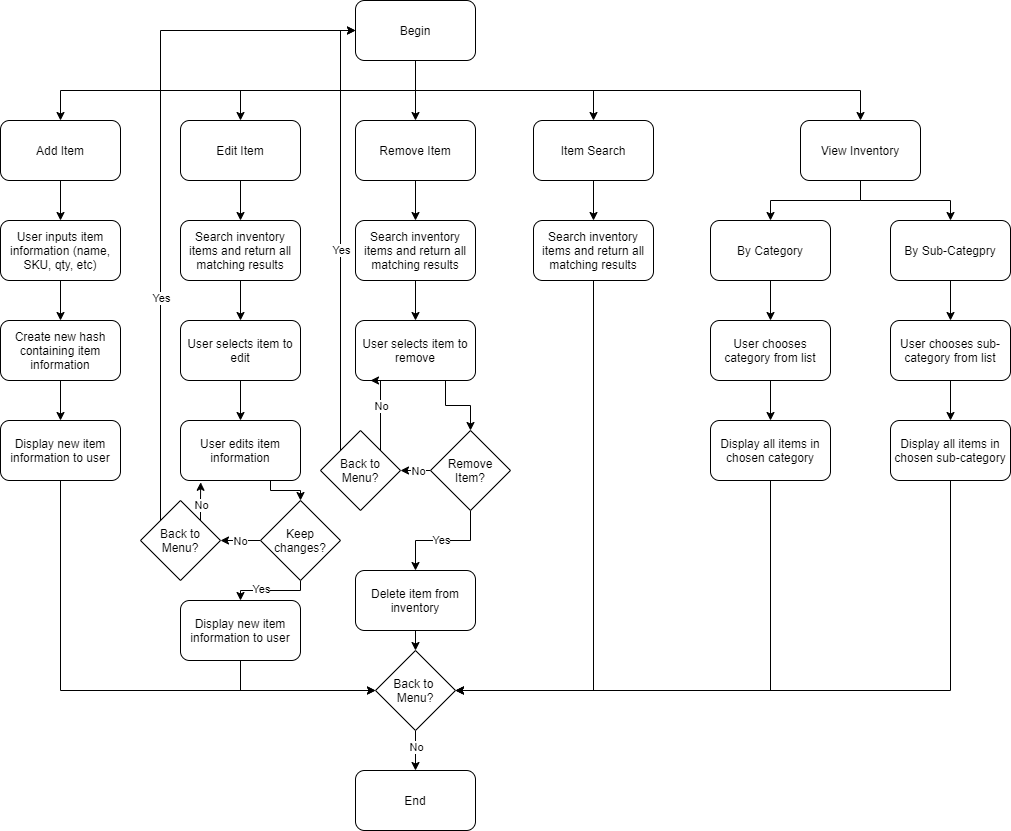

The diagram above was exported from draw.io. Its source (the exported page's mxGraphModel, read from the mxfile embedded in the PNG):
<mxGraphModel dx="1422" dy="713" grid="1" gridSize="10" guides="1" tooltips="1" connect="1" arrows="1" fold="1" page="1" pageScale="1" pageWidth="850" pageHeight="1100" math="0" shadow="0">
  <root>
    <mxCell id="0" />
    <mxCell id="1" parent="0" />
    <mxCell id="pSaNrMoO1A6awp6I20w5-13" style="edgeStyle=orthogonalEdgeStyle;rounded=0;orthogonalLoop=1;jettySize=auto;html=1;entryX=0.5;entryY=0;entryDx=0;entryDy=0;" edge="1" parent="1" source="pSaNrMoO1A6awp6I20w5-1" target="pSaNrMoO1A6awp6I20w5-10">
      <mxGeometry relative="1" as="geometry" />
    </mxCell>
    <mxCell id="pSaNrMoO1A6awp6I20w5-16" style="edgeStyle=orthogonalEdgeStyle;rounded=0;orthogonalLoop=1;jettySize=auto;html=1;exitX=0.5;exitY=1;exitDx=0;exitDy=0;" edge="1" parent="1" source="pSaNrMoO1A6awp6I20w5-1" target="pSaNrMoO1A6awp6I20w5-7">
      <mxGeometry relative="1" as="geometry" />
    </mxCell>
    <mxCell id="pSaNrMoO1A6awp6I20w5-17" style="edgeStyle=orthogonalEdgeStyle;rounded=0;orthogonalLoop=1;jettySize=auto;html=1;exitX=0.5;exitY=1;exitDx=0;exitDy=0;" edge="1" parent="1" source="pSaNrMoO1A6awp6I20w5-1" target="pSaNrMoO1A6awp6I20w5-8">
      <mxGeometry relative="1" as="geometry" />
    </mxCell>
    <mxCell id="pSaNrMoO1A6awp6I20w5-18" style="edgeStyle=orthogonalEdgeStyle;rounded=0;orthogonalLoop=1;jettySize=auto;html=1;exitX=0.5;exitY=1;exitDx=0;exitDy=0;entryX=0.5;entryY=0;entryDx=0;entryDy=0;" edge="1" parent="1" source="pSaNrMoO1A6awp6I20w5-1" target="pSaNrMoO1A6awp6I20w5-11">
      <mxGeometry relative="1" as="geometry" />
    </mxCell>
    <mxCell id="pSaNrMoO1A6awp6I20w5-19" style="edgeStyle=orthogonalEdgeStyle;rounded=0;orthogonalLoop=1;jettySize=auto;html=1;exitX=0.5;exitY=1;exitDx=0;exitDy=0;entryX=0.5;entryY=0;entryDx=0;entryDy=0;" edge="1" parent="1" source="pSaNrMoO1A6awp6I20w5-1" target="pSaNrMoO1A6awp6I20w5-12">
      <mxGeometry relative="1" as="geometry" />
    </mxCell>
    <mxCell id="pSaNrMoO1A6awp6I20w5-1" value="Begin" style="rounded=1;whiteSpace=wrap;html=1;" vertex="1" parent="1">
      <mxGeometry x="365" y="40" width="120" height="60" as="geometry" />
    </mxCell>
    <mxCell id="pSaNrMoO1A6awp6I20w5-3" value="End" style="rounded=1;whiteSpace=wrap;html=1;" vertex="1" parent="1">
      <mxGeometry x="365" y="810" width="120" height="60" as="geometry" />
    </mxCell>
    <mxCell id="pSaNrMoO1A6awp6I20w5-5" style="edgeStyle=orthogonalEdgeStyle;rounded=0;orthogonalLoop=1;jettySize=auto;html=1;entryX=0.5;entryY=0;entryDx=0;entryDy=0;" edge="1" parent="1" source="pSaNrMoO1A6awp6I20w5-4" target="pSaNrMoO1A6awp6I20w5-3">
      <mxGeometry relative="1" as="geometry" />
    </mxCell>
    <mxCell id="pSaNrMoO1A6awp6I20w5-6" value="No" style="edgeLabel;html=1;align=center;verticalAlign=middle;resizable=0;points=[];" vertex="1" connectable="0" parent="pSaNrMoO1A6awp6I20w5-5">
      <mxGeometry x="-0.2" relative="1" as="geometry">
        <mxPoint as="offset" />
      </mxGeometry>
    </mxCell>
    <mxCell id="pSaNrMoO1A6awp6I20w5-4" value="Back to&amp;nbsp;&lt;br&gt;Menu?" style="rhombus;whiteSpace=wrap;html=1;" vertex="1" parent="1">
      <mxGeometry x="385" y="690" width="80" height="80" as="geometry" />
    </mxCell>
    <mxCell id="pSaNrMoO1A6awp6I20w5-75" style="edgeStyle=orthogonalEdgeStyle;rounded=0;orthogonalLoop=1;jettySize=auto;html=1;exitX=0.5;exitY=1;exitDx=0;exitDy=0;entryX=0.5;entryY=0;entryDx=0;entryDy=0;" edge="1" parent="1" source="pSaNrMoO1A6awp6I20w5-7" target="pSaNrMoO1A6awp6I20w5-73">
      <mxGeometry relative="1" as="geometry" />
    </mxCell>
    <mxCell id="pSaNrMoO1A6awp6I20w5-76" style="edgeStyle=orthogonalEdgeStyle;rounded=0;orthogonalLoop=1;jettySize=auto;html=1;exitX=0.5;exitY=1;exitDx=0;exitDy=0;entryX=0.5;entryY=0;entryDx=0;entryDy=0;" edge="1" parent="1" source="pSaNrMoO1A6awp6I20w5-7" target="pSaNrMoO1A6awp6I20w5-74">
      <mxGeometry relative="1" as="geometry" />
    </mxCell>
    <mxCell id="pSaNrMoO1A6awp6I20w5-7" value="View Inventory" style="rounded=1;whiteSpace=wrap;html=1;" vertex="1" parent="1">
      <mxGeometry x="810" y="160" width="120" height="60" as="geometry" />
    </mxCell>
    <mxCell id="pSaNrMoO1A6awp6I20w5-29" style="edgeStyle=orthogonalEdgeStyle;rounded=0;orthogonalLoop=1;jettySize=auto;html=1;exitX=0.5;exitY=1;exitDx=0;exitDy=0;entryX=0.5;entryY=0;entryDx=0;entryDy=0;" edge="1" parent="1" source="pSaNrMoO1A6awp6I20w5-8" target="pSaNrMoO1A6awp6I20w5-27">
      <mxGeometry relative="1" as="geometry" />
    </mxCell>
    <mxCell id="pSaNrMoO1A6awp6I20w5-8" value="Item Search" style="rounded=1;whiteSpace=wrap;html=1;" vertex="1" parent="1">
      <mxGeometry x="543" y="160" width="120" height="60" as="geometry" />
    </mxCell>
    <mxCell id="pSaNrMoO1A6awp6I20w5-23" style="edgeStyle=orthogonalEdgeStyle;rounded=0;orthogonalLoop=1;jettySize=auto;html=1;exitX=0.5;exitY=1;exitDx=0;exitDy=0;entryX=0.5;entryY=0;entryDx=0;entryDy=0;" edge="1" parent="1" source="pSaNrMoO1A6awp6I20w5-10" target="pSaNrMoO1A6awp6I20w5-22">
      <mxGeometry relative="1" as="geometry" />
    </mxCell>
    <mxCell id="pSaNrMoO1A6awp6I20w5-10" value="Remove Item" style="rounded=1;whiteSpace=wrap;html=1;" vertex="1" parent="1">
      <mxGeometry x="365" y="160" width="120" height="60" as="geometry" />
    </mxCell>
    <mxCell id="pSaNrMoO1A6awp6I20w5-28" style="edgeStyle=orthogonalEdgeStyle;rounded=0;orthogonalLoop=1;jettySize=auto;html=1;exitX=0.5;exitY=1;exitDx=0;exitDy=0;entryX=0.5;entryY=0;entryDx=0;entryDy=0;" edge="1" parent="1" source="pSaNrMoO1A6awp6I20w5-11" target="pSaNrMoO1A6awp6I20w5-26">
      <mxGeometry relative="1" as="geometry" />
    </mxCell>
    <mxCell id="pSaNrMoO1A6awp6I20w5-11" value="Edit Item" style="rounded=1;whiteSpace=wrap;html=1;" vertex="1" parent="1">
      <mxGeometry x="190" y="160" width="120" height="60" as="geometry" />
    </mxCell>
    <mxCell id="pSaNrMoO1A6awp6I20w5-21" style="edgeStyle=orthogonalEdgeStyle;rounded=0;orthogonalLoop=1;jettySize=auto;html=1;entryX=0.5;entryY=0;entryDx=0;entryDy=0;" edge="1" parent="1" source="pSaNrMoO1A6awp6I20w5-12" target="pSaNrMoO1A6awp6I20w5-20">
      <mxGeometry relative="1" as="geometry" />
    </mxCell>
    <mxCell id="pSaNrMoO1A6awp6I20w5-12" value="Add Item" style="rounded=1;whiteSpace=wrap;html=1;" vertex="1" parent="1">
      <mxGeometry x="10" y="160" width="120" height="60" as="geometry" />
    </mxCell>
    <mxCell id="pSaNrMoO1A6awp6I20w5-31" style="edgeStyle=orthogonalEdgeStyle;rounded=0;orthogonalLoop=1;jettySize=auto;html=1;exitX=0.5;exitY=1;exitDx=0;exitDy=0;entryX=0.5;entryY=0;entryDx=0;entryDy=0;" edge="1" parent="1" source="pSaNrMoO1A6awp6I20w5-20" target="pSaNrMoO1A6awp6I20w5-30">
      <mxGeometry relative="1" as="geometry" />
    </mxCell>
    <mxCell id="pSaNrMoO1A6awp6I20w5-20" value="User inputs item information (name, SKU, qty, etc)" style="rounded=1;whiteSpace=wrap;html=1;" vertex="1" parent="1">
      <mxGeometry x="10" y="260" width="120" height="60" as="geometry" />
    </mxCell>
    <mxCell id="pSaNrMoO1A6awp6I20w5-49" style="edgeStyle=orthogonalEdgeStyle;rounded=0;orthogonalLoop=1;jettySize=auto;html=1;exitX=0.5;exitY=1;exitDx=0;exitDy=0;entryX=0.5;entryY=0;entryDx=0;entryDy=0;" edge="1" parent="1" source="pSaNrMoO1A6awp6I20w5-22" target="pSaNrMoO1A6awp6I20w5-48">
      <mxGeometry relative="1" as="geometry" />
    </mxCell>
    <mxCell id="pSaNrMoO1A6awp6I20w5-22" value="Search inventory items and return all matching results" style="rounded=1;whiteSpace=wrap;html=1;" vertex="1" parent="1">
      <mxGeometry x="365" y="260" width="120" height="60" as="geometry" />
    </mxCell>
    <mxCell id="pSaNrMoO1A6awp6I20w5-42" style="edgeStyle=orthogonalEdgeStyle;rounded=0;orthogonalLoop=1;jettySize=auto;html=1;exitX=0.5;exitY=1;exitDx=0;exitDy=0;entryX=0.5;entryY=0;entryDx=0;entryDy=0;" edge="1" parent="1" source="pSaNrMoO1A6awp6I20w5-26" target="pSaNrMoO1A6awp6I20w5-36">
      <mxGeometry relative="1" as="geometry" />
    </mxCell>
    <mxCell id="pSaNrMoO1A6awp6I20w5-26" value="Search inventory items and return all matching results" style="rounded=1;whiteSpace=wrap;html=1;" vertex="1" parent="1">
      <mxGeometry x="190" y="260" width="120" height="60" as="geometry" />
    </mxCell>
    <mxCell id="pSaNrMoO1A6awp6I20w5-77" style="edgeStyle=orthogonalEdgeStyle;rounded=0;orthogonalLoop=1;jettySize=auto;html=1;exitX=0.5;exitY=1;exitDx=0;exitDy=0;entryX=1;entryY=0.5;entryDx=0;entryDy=0;" edge="1" parent="1" source="pSaNrMoO1A6awp6I20w5-27" target="pSaNrMoO1A6awp6I20w5-4">
      <mxGeometry relative="1" as="geometry" />
    </mxCell>
    <mxCell id="pSaNrMoO1A6awp6I20w5-27" value="Search inventory items and return all matching results" style="rounded=1;whiteSpace=wrap;html=1;" vertex="1" parent="1">
      <mxGeometry x="543" y="260" width="120" height="60" as="geometry" />
    </mxCell>
    <mxCell id="pSaNrMoO1A6awp6I20w5-33" style="edgeStyle=orthogonalEdgeStyle;rounded=0;orthogonalLoop=1;jettySize=auto;html=1;entryX=0.5;entryY=0;entryDx=0;entryDy=0;" edge="1" parent="1" source="pSaNrMoO1A6awp6I20w5-30" target="pSaNrMoO1A6awp6I20w5-32">
      <mxGeometry relative="1" as="geometry" />
    </mxCell>
    <mxCell id="pSaNrMoO1A6awp6I20w5-30" value="Create new hash containing item information" style="rounded=1;whiteSpace=wrap;html=1;" vertex="1" parent="1">
      <mxGeometry x="10" y="360" width="120" height="60" as="geometry" />
    </mxCell>
    <mxCell id="pSaNrMoO1A6awp6I20w5-34" style="edgeStyle=orthogonalEdgeStyle;rounded=0;orthogonalLoop=1;jettySize=auto;html=1;exitX=0.5;exitY=1;exitDx=0;exitDy=0;entryX=0;entryY=0.5;entryDx=0;entryDy=0;" edge="1" parent="1" source="pSaNrMoO1A6awp6I20w5-32" target="pSaNrMoO1A6awp6I20w5-4">
      <mxGeometry relative="1" as="geometry" />
    </mxCell>
    <mxCell id="pSaNrMoO1A6awp6I20w5-32" value="Display new item information to user" style="rounded=1;whiteSpace=wrap;html=1;" vertex="1" parent="1">
      <mxGeometry x="10" y="460" width="120" height="60" as="geometry" />
    </mxCell>
    <mxCell id="pSaNrMoO1A6awp6I20w5-43" style="edgeStyle=orthogonalEdgeStyle;rounded=0;orthogonalLoop=1;jettySize=auto;html=1;exitX=0.5;exitY=1;exitDx=0;exitDy=0;entryX=0.5;entryY=0;entryDx=0;entryDy=0;" edge="1" parent="1" source="pSaNrMoO1A6awp6I20w5-36" target="pSaNrMoO1A6awp6I20w5-38">
      <mxGeometry relative="1" as="geometry" />
    </mxCell>
    <mxCell id="pSaNrMoO1A6awp6I20w5-36" value="User selects item to edit" style="rounded=1;whiteSpace=wrap;html=1;" vertex="1" parent="1">
      <mxGeometry x="190" y="360" width="120" height="60" as="geometry" />
    </mxCell>
    <mxCell id="pSaNrMoO1A6awp6I20w5-83" style="edgeStyle=orthogonalEdgeStyle;rounded=0;orthogonalLoop=1;jettySize=auto;html=1;exitX=0.75;exitY=1;exitDx=0;exitDy=0;entryX=0.5;entryY=0;entryDx=0;entryDy=0;" edge="1" parent="1" source="pSaNrMoO1A6awp6I20w5-38" target="pSaNrMoO1A6awp6I20w5-39">
      <mxGeometry relative="1" as="geometry">
        <Array as="points">
          <mxPoint x="280" y="530" />
          <mxPoint x="310" y="530" />
        </Array>
      </mxGeometry>
    </mxCell>
    <mxCell id="pSaNrMoO1A6awp6I20w5-38" value="User edits item information" style="rounded=1;whiteSpace=wrap;html=1;" vertex="1" parent="1">
      <mxGeometry x="190" y="460" width="120" height="60" as="geometry" />
    </mxCell>
    <mxCell id="pSaNrMoO1A6awp6I20w5-46" style="edgeStyle=orthogonalEdgeStyle;rounded=0;orthogonalLoop=1;jettySize=auto;html=1;entryX=0.5;entryY=0;entryDx=0;entryDy=0;" edge="1" parent="1" source="pSaNrMoO1A6awp6I20w5-39" target="pSaNrMoO1A6awp6I20w5-45">
      <mxGeometry relative="1" as="geometry">
        <Array as="points">
          <mxPoint x="310" y="630" />
          <mxPoint x="250" y="630" />
        </Array>
      </mxGeometry>
    </mxCell>
    <mxCell id="pSaNrMoO1A6awp6I20w5-84" value="Yes" style="edgeLabel;html=1;align=center;verticalAlign=middle;resizable=0;points=[];" vertex="1" connectable="0" parent="pSaNrMoO1A6awp6I20w5-46">
      <mxGeometry x="0.25" y="-2" relative="1" as="geometry">
        <mxPoint as="offset" />
      </mxGeometry>
    </mxCell>
    <mxCell id="pSaNrMoO1A6awp6I20w5-82" style="edgeStyle=orthogonalEdgeStyle;rounded=0;orthogonalLoop=1;jettySize=auto;html=1;exitX=0;exitY=0.5;exitDx=0;exitDy=0;entryX=1;entryY=0.5;entryDx=0;entryDy=0;" edge="1" parent="1" source="pSaNrMoO1A6awp6I20w5-39" target="pSaNrMoO1A6awp6I20w5-81">
      <mxGeometry relative="1" as="geometry">
        <Array as="points">
          <mxPoint x="250" y="580" />
          <mxPoint x="250" y="580" />
        </Array>
      </mxGeometry>
    </mxCell>
    <mxCell id="pSaNrMoO1A6awp6I20w5-85" value="No" style="edgeLabel;html=1;align=center;verticalAlign=middle;resizable=0;points=[];" vertex="1" connectable="0" parent="pSaNrMoO1A6awp6I20w5-82">
      <mxGeometry x="0.236" relative="1" as="geometry">
        <mxPoint x="4.65" as="offset" />
      </mxGeometry>
    </mxCell>
    <mxCell id="pSaNrMoO1A6awp6I20w5-39" value="Keep changes?" style="rhombus;whiteSpace=wrap;html=1;" vertex="1" parent="1">
      <mxGeometry x="270" y="540" width="80" height="80" as="geometry" />
    </mxCell>
    <mxCell id="pSaNrMoO1A6awp6I20w5-47" style="edgeStyle=orthogonalEdgeStyle;rounded=0;orthogonalLoop=1;jettySize=auto;html=1;exitX=0.5;exitY=1;exitDx=0;exitDy=0;entryX=0;entryY=0.5;entryDx=0;entryDy=0;" edge="1" parent="1" source="pSaNrMoO1A6awp6I20w5-45" target="pSaNrMoO1A6awp6I20w5-4">
      <mxGeometry relative="1" as="geometry" />
    </mxCell>
    <mxCell id="pSaNrMoO1A6awp6I20w5-45" value="Display new item information to user" style="rounded=1;whiteSpace=wrap;html=1;" vertex="1" parent="1">
      <mxGeometry x="190" y="640" width="120" height="60" as="geometry" />
    </mxCell>
    <mxCell id="pSaNrMoO1A6awp6I20w5-80" style="edgeStyle=orthogonalEdgeStyle;rounded=0;orthogonalLoop=1;jettySize=auto;html=1;exitX=0.75;exitY=1;exitDx=0;exitDy=0;entryX=0.5;entryY=0;entryDx=0;entryDy=0;" edge="1" parent="1" source="pSaNrMoO1A6awp6I20w5-48" target="pSaNrMoO1A6awp6I20w5-52">
      <mxGeometry relative="1" as="geometry" />
    </mxCell>
    <mxCell id="pSaNrMoO1A6awp6I20w5-48" value="User selects item to remove" style="rounded=1;whiteSpace=wrap;html=1;" vertex="1" parent="1">
      <mxGeometry x="365" y="360" width="120" height="60" as="geometry" />
    </mxCell>
    <mxCell id="pSaNrMoO1A6awp6I20w5-70" style="edgeStyle=orthogonalEdgeStyle;rounded=0;orthogonalLoop=1;jettySize=auto;html=1;exitX=0.5;exitY=1;exitDx=0;exitDy=0;entryX=0.5;entryY=0;entryDx=0;entryDy=0;" edge="1" parent="1" source="pSaNrMoO1A6awp6I20w5-52" target="pSaNrMoO1A6awp6I20w5-69">
      <mxGeometry relative="1" as="geometry" />
    </mxCell>
    <mxCell id="pSaNrMoO1A6awp6I20w5-71" value="Yes" style="edgeLabel;html=1;align=center;verticalAlign=middle;resizable=0;points=[];" vertex="1" connectable="0" parent="pSaNrMoO1A6awp6I20w5-70">
      <mxGeometry x="0.2896" y="-4" relative="1" as="geometry">
        <mxPoint x="14.23" y="3.97" as="offset" />
      </mxGeometry>
    </mxCell>
    <mxCell id="pSaNrMoO1A6awp6I20w5-78" style="edgeStyle=orthogonalEdgeStyle;rounded=0;orthogonalLoop=1;jettySize=auto;html=1;exitX=0;exitY=0.5;exitDx=0;exitDy=0;entryX=1;entryY=0.5;entryDx=0;entryDy=0;" edge="1" parent="1" source="pSaNrMoO1A6awp6I20w5-52" target="pSaNrMoO1A6awp6I20w5-60">
      <mxGeometry relative="1" as="geometry" />
    </mxCell>
    <mxCell id="pSaNrMoO1A6awp6I20w5-79" value="No" style="edgeLabel;html=1;align=center;verticalAlign=middle;resizable=0;points=[];" vertex="1" connectable="0" parent="pSaNrMoO1A6awp6I20w5-78">
      <mxGeometry x="0.1943" y="-2" relative="1" as="geometry">
        <mxPoint x="5" y="2" as="offset" />
      </mxGeometry>
    </mxCell>
    <mxCell id="pSaNrMoO1A6awp6I20w5-52" value="Remove Item?" style="rhombus;whiteSpace=wrap;html=1;" vertex="1" parent="1">
      <mxGeometry x="440" y="470" width="80" height="80" as="geometry" />
    </mxCell>
    <mxCell id="pSaNrMoO1A6awp6I20w5-64" style="edgeStyle=orthogonalEdgeStyle;rounded=0;orthogonalLoop=1;jettySize=auto;html=1;exitX=0;exitY=0;exitDx=0;exitDy=0;entryX=0;entryY=0.5;entryDx=0;entryDy=0;" edge="1" parent="1" source="pSaNrMoO1A6awp6I20w5-60" target="pSaNrMoO1A6awp6I20w5-1">
      <mxGeometry relative="1" as="geometry">
        <Array as="points">
          <mxPoint x="350" y="70" />
        </Array>
      </mxGeometry>
    </mxCell>
    <mxCell id="pSaNrMoO1A6awp6I20w5-67" value="Yes" style="edgeLabel;html=1;align=center;verticalAlign=middle;resizable=0;points=[];" vertex="1" connectable="0" parent="pSaNrMoO1A6awp6I20w5-64">
      <mxGeometry x="-0.7063" relative="1" as="geometry">
        <mxPoint y="-137" as="offset" />
      </mxGeometry>
    </mxCell>
    <mxCell id="pSaNrMoO1A6awp6I20w5-65" style="edgeStyle=orthogonalEdgeStyle;rounded=0;orthogonalLoop=1;jettySize=auto;html=1;exitX=1;exitY=0;exitDx=0;exitDy=0;" edge="1" parent="1" source="pSaNrMoO1A6awp6I20w5-60">
      <mxGeometry relative="1" as="geometry">
        <mxPoint x="380" y="420" as="targetPoint" />
        <Array as="points">
          <mxPoint x="380" y="420" />
        </Array>
      </mxGeometry>
    </mxCell>
    <mxCell id="pSaNrMoO1A6awp6I20w5-66" value="No" style="edgeLabel;html=1;align=center;verticalAlign=middle;resizable=0;points=[];" vertex="1" connectable="0" parent="pSaNrMoO1A6awp6I20w5-65">
      <mxGeometry x="-0.0933" relative="1" as="geometry">
        <mxPoint y="-8.33" as="offset" />
      </mxGeometry>
    </mxCell>
    <mxCell id="pSaNrMoO1A6awp6I20w5-60" value="Back to Menu?" style="rhombus;whiteSpace=wrap;html=1;" vertex="1" parent="1">
      <mxGeometry x="330" y="470" width="80" height="80" as="geometry" />
    </mxCell>
    <mxCell id="pSaNrMoO1A6awp6I20w5-72" style="edgeStyle=orthogonalEdgeStyle;rounded=0;orthogonalLoop=1;jettySize=auto;html=1;exitX=0.5;exitY=1;exitDx=0;exitDy=0;entryX=0.5;entryY=0;entryDx=0;entryDy=0;" edge="1" parent="1" source="pSaNrMoO1A6awp6I20w5-69" target="pSaNrMoO1A6awp6I20w5-4">
      <mxGeometry relative="1" as="geometry" />
    </mxCell>
    <mxCell id="pSaNrMoO1A6awp6I20w5-69" value="Delete item from inventory" style="rounded=1;whiteSpace=wrap;html=1;" vertex="1" parent="1">
      <mxGeometry x="365" y="610" width="120" height="60" as="geometry" />
    </mxCell>
    <mxCell id="pSaNrMoO1A6awp6I20w5-95" style="edgeStyle=orthogonalEdgeStyle;rounded=0;orthogonalLoop=1;jettySize=auto;html=1;exitX=0.5;exitY=1;exitDx=0;exitDy=0;entryX=0.5;entryY=0;entryDx=0;entryDy=0;" edge="1" parent="1" source="pSaNrMoO1A6awp6I20w5-73" target="pSaNrMoO1A6awp6I20w5-90">
      <mxGeometry relative="1" as="geometry" />
    </mxCell>
    <mxCell id="pSaNrMoO1A6awp6I20w5-73" value="By Category" style="rounded=1;whiteSpace=wrap;html=1;" vertex="1" parent="1">
      <mxGeometry x="720" y="260" width="120" height="60" as="geometry" />
    </mxCell>
    <mxCell id="pSaNrMoO1A6awp6I20w5-96" style="edgeStyle=orthogonalEdgeStyle;rounded=0;orthogonalLoop=1;jettySize=auto;html=1;exitX=0.5;exitY=1;exitDx=0;exitDy=0;entryX=0.5;entryY=0;entryDx=0;entryDy=0;" edge="1" parent="1" source="pSaNrMoO1A6awp6I20w5-74" target="pSaNrMoO1A6awp6I20w5-92">
      <mxGeometry relative="1" as="geometry" />
    </mxCell>
    <mxCell id="pSaNrMoO1A6awp6I20w5-74" value="By Sub-Categpry" style="rounded=1;whiteSpace=wrap;html=1;" vertex="1" parent="1">
      <mxGeometry x="900" y="260" width="120" height="60" as="geometry" />
    </mxCell>
    <mxCell id="pSaNrMoO1A6awp6I20w5-86" style="edgeStyle=orthogonalEdgeStyle;rounded=0;orthogonalLoop=1;jettySize=auto;html=1;exitX=0;exitY=0;exitDx=0;exitDy=0;entryX=0;entryY=0.5;entryDx=0;entryDy=0;" edge="1" parent="1" source="pSaNrMoO1A6awp6I20w5-81" target="pSaNrMoO1A6awp6I20w5-1">
      <mxGeometry relative="1" as="geometry">
        <Array as="points">
          <mxPoint x="170" y="70" />
        </Array>
      </mxGeometry>
    </mxCell>
    <mxCell id="pSaNrMoO1A6awp6I20w5-87" value="Yes" style="edgeLabel;html=1;align=center;verticalAlign=middle;resizable=0;points=[];" vertex="1" connectable="0" parent="pSaNrMoO1A6awp6I20w5-86">
      <mxGeometry x="-0.3489" relative="1" as="geometry">
        <mxPoint as="offset" />
      </mxGeometry>
    </mxCell>
    <mxCell id="pSaNrMoO1A6awp6I20w5-88" style="edgeStyle=orthogonalEdgeStyle;rounded=0;orthogonalLoop=1;jettySize=auto;html=1;exitX=1;exitY=0;exitDx=0;exitDy=0;entryX=0.168;entryY=1.03;entryDx=0;entryDy=0;entryPerimeter=0;" edge="1" parent="1" source="pSaNrMoO1A6awp6I20w5-81" target="pSaNrMoO1A6awp6I20w5-38">
      <mxGeometry relative="1" as="geometry">
        <Array as="points">
          <mxPoint x="210" y="540" />
          <mxPoint x="210" y="540" />
        </Array>
      </mxGeometry>
    </mxCell>
    <mxCell id="pSaNrMoO1A6awp6I20w5-89" value="No" style="edgeLabel;html=1;align=center;verticalAlign=middle;resizable=0;points=[];" vertex="1" connectable="0" parent="pSaNrMoO1A6awp6I20w5-88">
      <mxGeometry x="-0.1807" relative="1" as="geometry">
        <mxPoint as="offset" />
      </mxGeometry>
    </mxCell>
    <mxCell id="pSaNrMoO1A6awp6I20w5-81" value="Back to Menu?" style="rhombus;whiteSpace=wrap;html=1;" vertex="1" parent="1">
      <mxGeometry x="150" y="540" width="80" height="80" as="geometry" />
    </mxCell>
    <mxCell id="pSaNrMoO1A6awp6I20w5-98" style="edgeStyle=orthogonalEdgeStyle;rounded=0;orthogonalLoop=1;jettySize=auto;html=1;exitX=0.5;exitY=1;exitDx=0;exitDy=0;" edge="1" parent="1" source="pSaNrMoO1A6awp6I20w5-90" target="pSaNrMoO1A6awp6I20w5-93">
      <mxGeometry relative="1" as="geometry" />
    </mxCell>
    <mxCell id="pSaNrMoO1A6awp6I20w5-90" value="User chooses category from list" style="rounded=1;whiteSpace=wrap;html=1;" vertex="1" parent="1">
      <mxGeometry x="720" y="360" width="120" height="60" as="geometry" />
    </mxCell>
    <mxCell id="pSaNrMoO1A6awp6I20w5-97" style="edgeStyle=orthogonalEdgeStyle;rounded=0;orthogonalLoop=1;jettySize=auto;html=1;exitX=0.5;exitY=1;exitDx=0;exitDy=0;entryX=0.5;entryY=0;entryDx=0;entryDy=0;" edge="1" parent="1" source="pSaNrMoO1A6awp6I20w5-92" target="pSaNrMoO1A6awp6I20w5-94">
      <mxGeometry relative="1" as="geometry" />
    </mxCell>
    <mxCell id="pSaNrMoO1A6awp6I20w5-92" value="User chooses sub-category from list" style="rounded=1;whiteSpace=wrap;html=1;" vertex="1" parent="1">
      <mxGeometry x="900" y="360" width="120" height="60" as="geometry" />
    </mxCell>
    <mxCell id="pSaNrMoO1A6awp6I20w5-99" style="edgeStyle=orthogonalEdgeStyle;rounded=0;orthogonalLoop=1;jettySize=auto;html=1;exitX=0.5;exitY=1;exitDx=0;exitDy=0;entryX=1;entryY=0.5;entryDx=0;entryDy=0;" edge="1" parent="1" source="pSaNrMoO1A6awp6I20w5-93" target="pSaNrMoO1A6awp6I20w5-4">
      <mxGeometry relative="1" as="geometry" />
    </mxCell>
    <mxCell id="pSaNrMoO1A6awp6I20w5-93" value="Display all items in chosen category" style="rounded=1;whiteSpace=wrap;html=1;" vertex="1" parent="1">
      <mxGeometry x="720" y="460" width="120" height="60" as="geometry" />
    </mxCell>
    <mxCell id="pSaNrMoO1A6awp6I20w5-100" style="edgeStyle=orthogonalEdgeStyle;rounded=0;orthogonalLoop=1;jettySize=auto;html=1;exitX=0.5;exitY=1;exitDx=0;exitDy=0;entryX=1;entryY=0.5;entryDx=0;entryDy=0;" edge="1" parent="1" source="pSaNrMoO1A6awp6I20w5-94" target="pSaNrMoO1A6awp6I20w5-4">
      <mxGeometry relative="1" as="geometry" />
    </mxCell>
    <mxCell id="pSaNrMoO1A6awp6I20w5-94" value="Display all items in chosen sub-category" style="rounded=1;whiteSpace=wrap;html=1;" vertex="1" parent="1">
      <mxGeometry x="900" y="460" width="120" height="60" as="geometry" />
    </mxCell>
  </root>
</mxGraphModel>